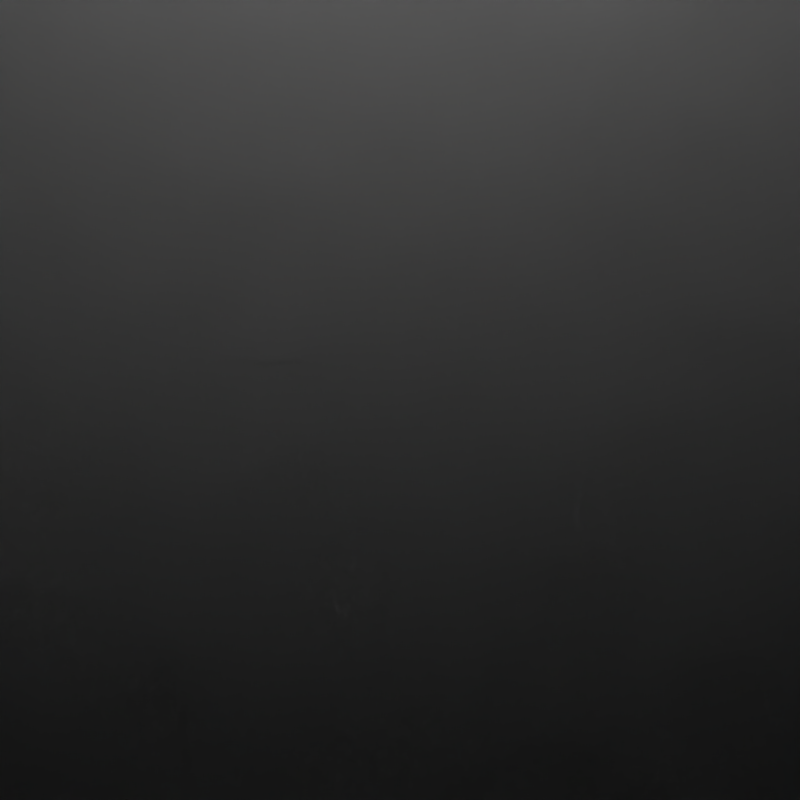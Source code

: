 # Source: bssrdf_experiment.blend  (saved by Blender 2.79.0; exported with 4.5.12 LTS)
import bpy
from mathutils import Matrix  # noqa: F401  (used for matrix-valued properties, if any)

bpy.ops.wm.read_factory_settings(use_empty=True)
scene = bpy.context.scene
scene.name = 'Scene'

# ---- collections
col_collection_1 = bpy.data.collections.new('Collection 1'); scene.collection.children.link(col_collection_1)

# ---- materials (node trees are filled in below, after node groups)
mat_material_000 = bpy.data.materials.new('Material.000')
mat_material_000.alpha_threshold = 0.0
mat_material_000.roughness = 0.5

# ---- material node trees
mat_material_000.use_nodes = True; mat_material_000.node_tree.nodes.clear()
_N = mat_material_000.node_tree.nodes; _L = mat_material_000.node_tree.links
n0 = _N.new('ShaderNodeOutputMaterial'); n0.name = 'Material Output'; n0.location = (300, 300)
n1 = _N.new('ShaderNodeSubsurfaceScattering'); n1.name = 'Subsurface Scattering'; n1.location = (66, 313)
n1.falloff = 'BURLEY'
n1.inputs[0].default_value = (1.0, 1.0, 1.0, 1.0)
n1.inputs[1].default_value = 1.0
n1.inputs[2].default_value = (2.0, 2.0, 2.0)
n2 = _N.new('ShaderNodeBsdfGlass'); n2.name = 'Glass BSDF'; n2.location = (-226, 203)
n2.distribution = 'BECKMANN'
n2.inputs[2].default_value = 1.3
n3 = _N.new('ShaderNodeVolumeScatter'); n3.name = 'Volume Scatter'; n3.location = (239, 123)
n3.width = 140
n3.inputs[0].default_value = (1.0, 1.0, 1.0, 1.0)
n3.inputs[1].default_value = 2.0
_L.new(n1.outputs[0], n0.inputs[0])
n0.is_active_output = True

# ---- world
world_world = bpy.data.worlds.new('World'); scene.world = world_world
world_world.color = (0.0, 0.0, 0.0)
world_world.use_sun_shadow = False
world_world.sun_shadow_jitter_overblur = 0.0
world_world.cycles.sampling_method = 'MANUAL'

# ---- cameras
cam_camera = bpy.data.cameras.new('Camera')
cam_camera.clip_end = 100.0
cam_camera.lens = 13.43
cam_camera.sensor_width = 32.0
cam_camera.sensor_height = 18.0
cam_camera.ortho_scale = 7.314
cam_camera.lens_unit = 'FOV'
cam_camera.dof.focus_distance = 0.0

# ---- lights
light_area_006 = bpy.data.lights.new('Area.006', 'AREA')
light_area_006.transmission_factor = 0.0
light_area_006.energy = 7.854
light_area_006.shadow_buffer_clip_start = 0.5
light_area_006.shadow_soft_size = 0.5
light_area_006.shadow_maximum_resolution = 0.006
light_area_006.use_absolute_resolution = True
light_area_006.size = 0.5
light_area_006.size_y = 100.0
light_area_005 = bpy.data.lights.new('Area.005', 'AREA')
light_area_005.transmission_factor = 0.0
light_area_005.energy = 7.854
light_area_005.shadow_buffer_clip_start = 0.5
light_area_005.shadow_soft_size = 0.5
light_area_005.shadow_maximum_resolution = 0.006
light_area_005.use_absolute_resolution = True
light_area_005.size = 0.5
light_area_005.size_y = 100.0
light_area_004 = bpy.data.lights.new('Area.004', 'AREA')
light_area_004.transmission_factor = 0.0
light_area_004.energy = 7.854
light_area_004.shadow_buffer_clip_start = 0.5
light_area_004.shadow_soft_size = 0.5
light_area_004.shadow_maximum_resolution = 0.006
light_area_004.use_absolute_resolution = True
light_area_004.size = 0.5
light_area_004.size_y = 100.0

# ---- meshes
me_cube = bpy.data.meshes.new('Cube')
me_cube.from_pydata([(1.0, 1.0, -1.0), (1.0, -1.0, -1.0), (-1.0, -1.0, -1.0), (-1.0, 1.0, -1.0), (1.0, 1.0, 1.0), (1.0, -1.0, 1.0), (-1.0, -1.0, 1.0), (-1.0, 1.0, 1.0)], [], [(0, 1, 2, 3), (4, 7, 6, 5), (0, 4, 5, 1), (1, 5, 6, 2), (2, 6, 7, 3), (4, 0, 3, 7)])
me_cube.materials.append(mat_material_000)
me_cube.use_remesh_preserve_volume = False
me_cube.use_remesh_preserve_attributes = False
me_cube.use_mirror_vertex_groups = False
me_cube.update()
me_plane_001 = bpy.data.meshes.new('Plane.001')
me_plane_001.from_pydata([(-1.0, -1.0, 0.0), (1.0, -1.0, 0.0), (-1.0, 1.0, 0.0), (1.0, 1.0, 0.0)], [], [(0, 1, 3, 2)])
me_plane_001.use_remesh_preserve_volume = False
me_plane_001.use_remesh_preserve_attributes = False
me_plane_001.use_mirror_vertex_groups = False
me_plane_001.update()
me_plane_002 = bpy.data.meshes.new('Plane.002')
me_plane_002.from_pydata([(-1.0, -1.0, 0.0), (1.0, -1.0, 0.0), (-1.0, 1.0, 0.0), (1.0, 1.0, 0.0)], [], [(0, 1, 3, 2)])
me_plane_002.use_remesh_preserve_volume = False
me_plane_002.use_remesh_preserve_attributes = False
me_plane_002.use_mirror_vertex_groups = False
me_plane_002.update()

# ---- objects
ob_arealight2 = bpy.data.objects.new('AreaLight2', light_area_006)
ob_arealight1 = bpy.data.objects.new('AreaLight1', light_area_005)
ob_arealight3 = bpy.data.objects.new('AreaLight3', light_area_004)
ob_cube__glass = bpy.data.objects.new('Cube._glass', me_cube)
ob_light_plane3_001 = bpy.data.objects.new('light_plane3.001', me_plane_001)
ob_light_plane_001 = bpy.data.objects.new('light_plane.001', me_plane_002)
ob_light_plane2_001 = bpy.data.objects.new('light_plane2.001', me_plane_001)
ob_cube = bpy.data.objects.new('Cube', me_cube)
ob_camera = bpy.data.objects.new('Camera', cam_camera)

# ---- transforms, parenting, visibility, modifiers, constraints
ob_arealight2.location = (0.0, -1.5, 0.0)
ob_arealight2.rotation_euler = (1.571, 0.0, 0.0)
ob_arealight2.hide_viewport = True
ob_arealight2.hide_render = True
ob_arealight2.lineart.crease_threshold = 0.0
ob_arealight1.location = (0.0, 0.0, 1.5)
ob_arealight1.lineart.crease_threshold = 0.0
ob_arealight3.location = (0.0, 1.5, 0.0)
ob_arealight3.rotation_euler = (-1.571, 0.0, 0.0)
ob_arealight3.hide_viewport = True
ob_arealight3.hide_render = True
ob_arealight3.lineart.crease_threshold = 0.0
ob_cube__glass.location = (0.0, 0.0, 0.0)
ob_cube__glass.lock_location = (True, True, True)
ob_cube__glass.lock_rotation = (True, True, True)
ob_cube__glass.lock_rotations_4d = False
ob_cube__glass.lock_scale = (True, True, True)
ob_cube__glass.empty_display_type = 'ARROWS'
ob_cube__glass.hide_viewport = True
ob_cube__glass.hide_render = True
ob_cube__glass.lineart.crease_threshold = 0.0
ob_light_plane3_001.location = (0.0, 1.5, 0.0)
ob_light_plane3_001.rotation_euler = (1.571, 0.0, 0.0)
ob_light_plane3_001.scale = (0.25, 0.25, 0.0)
ob_light_plane3_001.lock_location = (True, True, True)
ob_light_plane3_001.lock_rotation = (True, True, True)
ob_light_plane3_001.lock_scale = (True, True, True)
ob_light_plane3_001.hide_viewport = True
ob_light_plane3_001.hide_render = True
ob_light_plane3_001.lineart.crease_threshold = 0.0
ob_light_plane_001.location = (0.0, 0.0, 1.5)
ob_light_plane_001.scale = (0.25, 0.25, 0.0)
ob_light_plane_001.lock_location = (True, True, True)
ob_light_plane_001.lock_rotation = (True, True, True)
ob_light_plane_001.lock_scale = (True, True, True)
ob_light_plane_001.hide_viewport = True
ob_light_plane_001.hide_render = True
ob_light_plane_001.lineart.crease_threshold = 0.0
ob_light_plane2_001.location = (0.0, -1.5, 0.0)
ob_light_plane2_001.rotation_euler = (1.571, 0.0, 0.0)
ob_light_plane2_001.scale = (0.25, 0.25, 0.0)
ob_light_plane2_001.lock_location = (True, True, True)
ob_light_plane2_001.lock_rotation = (True, True, True)
ob_light_plane2_001.lock_scale = (True, True, True)
ob_light_plane2_001.hide_viewport = True
ob_light_plane2_001.hide_render = True
ob_light_plane2_001.lineart.crease_threshold = 0.0
ob_cube.location = (0.0, 0.0, 0.0)
ob_cube.lock_location = (True, True, True)
ob_cube.lock_rotation = (True, True, True)
ob_cube.lock_rotations_4d = False
ob_cube.lock_scale = (True, True, True)
ob_cube.empty_display_type = 'ARROWS'
ob_cube.lineart.crease_threshold = 0.0
ob_camera.location = (0.0, 1.5, 0.0)
ob_camera.rotation_euler = (1.571, 0.0, 3.142)
ob_camera.lock_location = (True, True, True)
ob_camera.lock_rotations_4d = False
ob_camera.empty_display_type = 'ARROWS'
ob_camera.color = (0.0, 0.0, 0.0, 0.0)
ob_camera.display_type = 'WIRE'
ob_camera.lineart.crease_threshold = 0.0

# ---- collection membership
col_collection_1.objects.link(ob_arealight2)
col_collection_1.objects.link(ob_arealight1)
col_collection_1.objects.link(ob_arealight3)
col_collection_1.objects.link(ob_cube__glass)
col_collection_1.objects.link(ob_light_plane3_001)
col_collection_1.objects.link(ob_light_plane_001)
col_collection_1.objects.link(ob_light_plane2_001)
col_collection_1.objects.link(ob_cube)
col_collection_1.objects.link(ob_camera)

# ---- scene / render settings (as saved in the file)
scene.camera = ob_camera
scene.frame_start = 1; scene.frame_end = 250; scene.frame_set(58)
scene.render.engine = 'CYCLES'
scene.render.resolution_x = 256
scene.render.resolution_y = 256
scene.render.dither_intensity = 0.0
scene.cycles.use_denoising = False
scene.cycles.samples = 1024
scene.cycles.sampling_pattern = 'TABULATED_SOBOL'
scene.cycles.use_adaptive_sampling = False
scene.cycles.use_light_tree = False
scene.cycles.blur_glossy = 0.0
scene.cycles.max_bounces = 128
scene.cycles.diffuse_bounces = 128
scene.cycles.glossy_bounces = 128
scene.cycles.transmission_bounces = 128
scene.cycles.volume_bounces = 128
scene.cycles.transparent_max_bounces = 128
scene.cycles.sample_clamp_indirect = 0.0
scene.view_settings.view_transform = 'Standard'
scene.unit_settings.scale_length = 0.001
bpy.context.view_layer.update()
